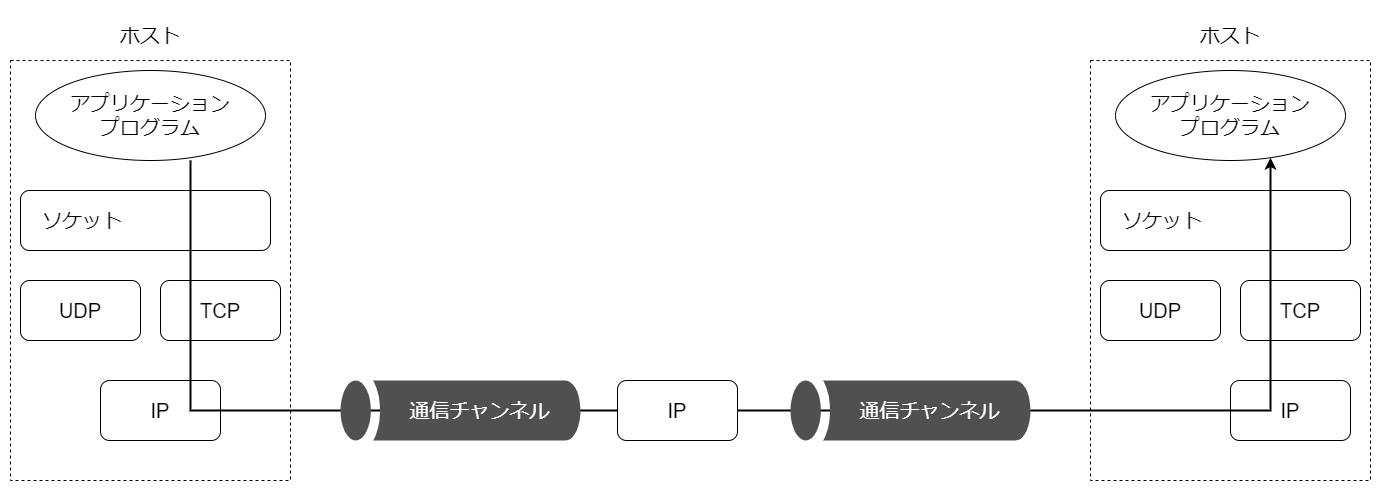

The diagram above was exported from draw.io. Its source (the exported page's mxGraphModel, read from the mxfile embedded in the PNG):
<mxGraphModel dx="1420" dy="855" grid="1" gridSize="10" guides="1" tooltips="1" connect="1" arrows="1" fold="1" page="1" pageScale="1" pageWidth="827" pageHeight="1169" math="0" shadow="0">
  <root>
    <mxCell id="0" />
    <mxCell id="1" parent="0" />
    <mxCell id="0smo6Q3gYrPwEvp1MjD4-4" value="" style="group;fontSize=17;" vertex="1" connectable="0" parent="1">
      <mxGeometry x="100" y="170" width="280" height="470" as="geometry" />
    </mxCell>
    <mxCell id="0smo6Q3gYrPwEvp1MjD4-1" value="" style="rounded=0;whiteSpace=wrap;html=1;dashed=1;fillColor=none;" vertex="1" parent="0smo6Q3gYrPwEvp1MjD4-4">
      <mxGeometry y="50" width="280" height="420" as="geometry" />
    </mxCell>
    <mxCell id="0smo6Q3gYrPwEvp1MjD4-3" value="&lt;font style=&quot;font-size: 20px;&quot;&gt;ホスト&lt;/font&gt;" style="text;html=1;strokeColor=none;fillColor=none;align=center;verticalAlign=middle;whiteSpace=wrap;rounded=0;dashed=1;" vertex="1" parent="0smo6Q3gYrPwEvp1MjD4-4">
      <mxGeometry width="280" height="50" as="geometry" />
    </mxCell>
    <mxCell id="0smo6Q3gYrPwEvp1MjD4-6" value="　ソケット" style="rounded=1;whiteSpace=wrap;html=1;fontSize=20;fillColor=none;align=left;" vertex="1" parent="0smo6Q3gYrPwEvp1MjD4-4">
      <mxGeometry x="10" y="180" width="250" height="60" as="geometry" />
    </mxCell>
    <mxCell id="0smo6Q3gYrPwEvp1MjD4-7" value="アプリケーション&lt;br&gt;プログラム" style="ellipse;whiteSpace=wrap;html=1;fontSize=20;fillColor=none;" vertex="1" parent="0smo6Q3gYrPwEvp1MjD4-4">
      <mxGeometry x="25" y="60" width="230" height="90" as="geometry" />
    </mxCell>
    <mxCell id="0smo6Q3gYrPwEvp1MjD4-8" value="UDP" style="rounded=1;whiteSpace=wrap;html=1;fontSize=20;fillColor=none;" vertex="1" parent="0smo6Q3gYrPwEvp1MjD4-4">
      <mxGeometry x="10" y="270" width="120" height="60" as="geometry" />
    </mxCell>
    <mxCell id="0smo6Q3gYrPwEvp1MjD4-9" value="TCP" style="rounded=1;whiteSpace=wrap;html=1;fontSize=20;fillColor=none;" vertex="1" parent="0smo6Q3gYrPwEvp1MjD4-4">
      <mxGeometry x="150" y="270" width="120" height="60" as="geometry" />
    </mxCell>
    <mxCell id="0smo6Q3gYrPwEvp1MjD4-10" value="IP" style="rounded=1;whiteSpace=wrap;html=1;fontSize=20;fillColor=none;" vertex="1" parent="0smo6Q3gYrPwEvp1MjD4-4">
      <mxGeometry x="90" y="370" width="120" height="60" as="geometry" />
    </mxCell>
    <mxCell id="0smo6Q3gYrPwEvp1MjD4-19" value="" style="group;fontSize=17;" vertex="1" connectable="0" parent="1">
      <mxGeometry x="1180" y="170" width="280" height="470" as="geometry" />
    </mxCell>
    <mxCell id="0smo6Q3gYrPwEvp1MjD4-20" value="" style="rounded=0;whiteSpace=wrap;html=1;dashed=1;fillColor=none;" vertex="1" parent="0smo6Q3gYrPwEvp1MjD4-19">
      <mxGeometry y="50" width="280" height="420" as="geometry" />
    </mxCell>
    <mxCell id="0smo6Q3gYrPwEvp1MjD4-21" value="&lt;font style=&quot;font-size: 20px;&quot;&gt;ホスト&lt;/font&gt;" style="text;html=1;strokeColor=none;fillColor=none;align=center;verticalAlign=middle;whiteSpace=wrap;rounded=0;dashed=1;" vertex="1" parent="0smo6Q3gYrPwEvp1MjD4-19">
      <mxGeometry width="280" height="50" as="geometry" />
    </mxCell>
    <mxCell id="0smo6Q3gYrPwEvp1MjD4-22" value="　ソケット" style="rounded=1;whiteSpace=wrap;html=1;fontSize=20;fillColor=none;align=left;" vertex="1" parent="0smo6Q3gYrPwEvp1MjD4-19">
      <mxGeometry x="10" y="180" width="250" height="60" as="geometry" />
    </mxCell>
    <mxCell id="0smo6Q3gYrPwEvp1MjD4-23" value="アプリケーション&lt;br&gt;プログラム" style="ellipse;whiteSpace=wrap;html=1;fontSize=20;fillColor=none;" vertex="1" parent="0smo6Q3gYrPwEvp1MjD4-19">
      <mxGeometry x="25" y="60" width="230" height="90" as="geometry" />
    </mxCell>
    <mxCell id="0smo6Q3gYrPwEvp1MjD4-24" value="UDP" style="rounded=1;whiteSpace=wrap;html=1;fontSize=20;fillColor=none;" vertex="1" parent="0smo6Q3gYrPwEvp1MjD4-19">
      <mxGeometry x="10" y="270" width="120" height="60" as="geometry" />
    </mxCell>
    <mxCell id="0smo6Q3gYrPwEvp1MjD4-25" value="TCP" style="rounded=1;whiteSpace=wrap;html=1;fontSize=20;fillColor=none;" vertex="1" parent="0smo6Q3gYrPwEvp1MjD4-19">
      <mxGeometry x="150" y="270" width="120" height="60" as="geometry" />
    </mxCell>
    <mxCell id="0smo6Q3gYrPwEvp1MjD4-26" value="IP" style="rounded=1;whiteSpace=wrap;html=1;fontSize=20;fillColor=none;" vertex="1" parent="0smo6Q3gYrPwEvp1MjD4-19">
      <mxGeometry x="140" y="370" width="120" height="60" as="geometry" />
    </mxCell>
    <mxCell id="0smo6Q3gYrPwEvp1MjD4-27" value="" style="endArrow=classic;html=1;rounded=0;fontSize=20;fontColor=#FFFFFF;strokeWidth=2;edgeStyle=orthogonalEdgeStyle;" edge="1" parent="1" target="0smo6Q3gYrPwEvp1MjD4-23">
      <mxGeometry width="50" height="50" relative="1" as="geometry">
        <mxPoint x="280" y="320" as="sourcePoint" />
        <mxPoint x="780" y="480" as="targetPoint" />
        <Array as="points">
          <mxPoint x="280" y="570" />
          <mxPoint x="1360" y="570" />
        </Array>
      </mxGeometry>
    </mxCell>
    <mxCell id="0smo6Q3gYrPwEvp1MjD4-28" value="" style="group;fontColor=#FFFFFF;" vertex="1" connectable="0" parent="1">
      <mxGeometry x="430" y="540" width="240" height="60" as="geometry" />
    </mxCell>
    <mxCell id="0smo6Q3gYrPwEvp1MjD4-29" value="" style="sketch=0;pointerEvents=1;shadow=0;dashed=0;html=1;strokeColor=none;fillColor=#505050;labelPosition=center;verticalLabelPosition=bottom;verticalAlign=top;outlineConnect=0;align=center;shape=mxgraph.office.servers.tunnel_straight;fontSize=20;" vertex="1" parent="0smo6Q3gYrPwEvp1MjD4-28">
      <mxGeometry width="240" height="60" as="geometry" />
    </mxCell>
    <mxCell id="0smo6Q3gYrPwEvp1MjD4-30" value="&lt;font color=&quot;#ffffff&quot;&gt;通信チャンネル&lt;/font&gt;" style="text;html=1;strokeColor=none;fillColor=none;align=center;verticalAlign=middle;whiteSpace=wrap;rounded=0;fontSize=20;" vertex="1" parent="0smo6Q3gYrPwEvp1MjD4-28">
      <mxGeometry x="50.526315789473685" width="176.8421052631579" height="60" as="geometry" />
    </mxCell>
    <mxCell id="0smo6Q3gYrPwEvp1MjD4-32" value="" style="group;fontColor=#FFFFFF;" vertex="1" connectable="0" parent="1">
      <mxGeometry x="880" y="540" width="240" height="60" as="geometry" />
    </mxCell>
    <mxCell id="0smo6Q3gYrPwEvp1MjD4-33" value="" style="sketch=0;pointerEvents=1;shadow=0;dashed=0;html=1;strokeColor=none;fillColor=#505050;labelPosition=center;verticalLabelPosition=bottom;verticalAlign=top;outlineConnect=0;align=center;shape=mxgraph.office.servers.tunnel_straight;fontSize=20;" vertex="1" parent="0smo6Q3gYrPwEvp1MjD4-32">
      <mxGeometry width="240" height="60" as="geometry" />
    </mxCell>
    <mxCell id="0smo6Q3gYrPwEvp1MjD4-34" value="&lt;font color=&quot;#ffffff&quot;&gt;通信チャンネル&lt;/font&gt;" style="text;html=1;strokeColor=none;fillColor=none;align=center;verticalAlign=middle;whiteSpace=wrap;rounded=0;fontSize=20;" vertex="1" parent="0smo6Q3gYrPwEvp1MjD4-32">
      <mxGeometry x="50.526315789473685" width="176.8421052631579" height="60" as="geometry" />
    </mxCell>
    <mxCell id="0smo6Q3gYrPwEvp1MjD4-35" value="IP" style="rounded=1;whiteSpace=wrap;html=1;fontSize=20;fillColor=default;" vertex="1" parent="1">
      <mxGeometry x="707" y="540" width="120" height="60" as="geometry" />
    </mxCell>
  </root>
</mxGraphModel>